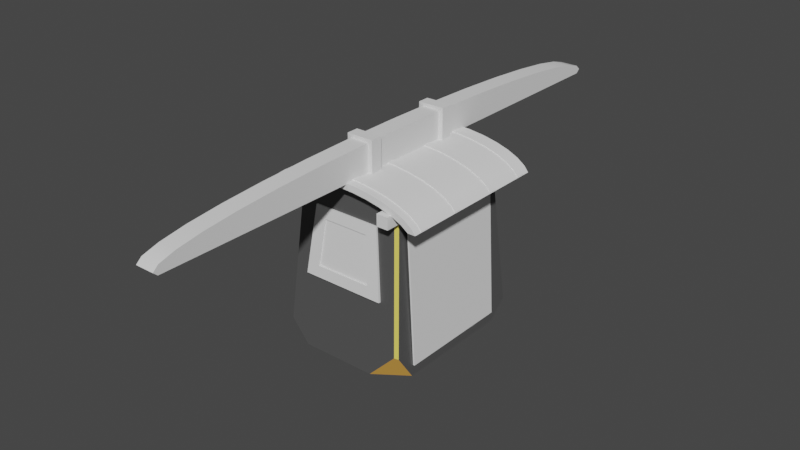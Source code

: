 # Source: Kago.blend  (saved by Blender 3.0.42; exported with 4.5.12 LTS)
import bpy
from mathutils import Matrix  # noqa: F401  (used for matrix-valued properties, if any)

bpy.ops.wm.read_factory_settings(use_empty=True)
scene = bpy.context.scene
scene.name = 'Scene'

# ---- collections
col_collection = bpy.data.collections.new('Collection'); scene.collection.children.link(col_collection)

# ---- materials (node trees are filled in below, after node groups)
mat_material = bpy.data.materials.new('Material')
mat_material.alpha_threshold = 0.0
mat_material.use_transparent_shadow = False
mat_material.line_color = (0.0, 0.0, 0.0, 1.0)
mat_x = bpy.data.materials.new('マテリアル')
mat_x.use_transparent_shadow = False
mat_001 = bpy.data.materials.new('マテリアル.001')
mat_001.use_transparent_shadow = False

# ---- node groups
ng_auto_smooth = bpy.data.node_groups.new('Auto Smooth', 'GeometryNodeTree')
_s = ng_auto_smooth.interface.new_socket(name='Geometry', in_out='OUTPUT', socket_type='NodeSocketGeometry')
_s = ng_auto_smooth.interface.new_socket(name='Geometry', in_out='INPUT', socket_type='NodeSocketGeometry')
_s = ng_auto_smooth.interface.new_socket(name='Angle', in_out='INPUT', socket_type='NodeSocketFloat')
_s.subtype = 'ANGLE'
_s.min_value = 0.0
_s.max_value = 3.142
ng_auto_smooth.is_modifier = True
_N = ng_auto_smooth.nodes; _L = ng_auto_smooth.links
n0 = _N.new('NodeGroupOutput'); n0.name = 'Group Output'; n0.location = (480, -100)
n1 = _N.new('NodeGroupInput'); n1.name = 'Group Input'; n1.location = (-420, -300)
n2 = _N.new('NodeGroupInput'); n2.name = 'Group Input.001'; n2.location = (-60, -100)
n3 = _N.new('GeometryNodeSetShadeSmooth'); n3.name = 'Set Shade Smooth'; n3.location = (120, -100)
n3.domain = 'EDGE'
n4 = _N.new('GeometryNodeSetShadeSmooth'); n4.name = 'Set Shade Smooth.001'; n4.location = (300, -100)
n5 = _N.new('GeometryNodeInputMeshEdgeAngle'); n5.name = 'Edge Angle'; n5.location = (-420, -220)
n6 = _N.new('GeometryNodeInputEdgeSmooth'); n6.name = 'Is Edge Smooth'; n6.location = (-60, -160)
n7 = _N.new('GeometryNodeInputShadeSmooth'); n7.name = 'Is Face Smooth'; n7.location = (-240, -340)
n8 = _N.new('FunctionNodeBooleanMath'); n8.name = 'Boolean Math'; n8.location = (-60, -220)
n9 = _N.new('FunctionNodeCompare'); n9.name = 'Compare'; n9.location = (-240, -180)
n9.operation = 'LESS_EQUAL'
_L.new(n5.outputs[0], n9.inputs[0])
_L.new(n4.outputs[0], n0.inputs[0])
_L.new(n1.outputs[1], n9.inputs[1])
_L.new(n9.outputs[0], n8.inputs[0])
_L.new(n7.outputs[0], n8.inputs[1])
_L.new(n2.outputs[0], n3.inputs[0])
_L.new(n6.outputs[0], n3.inputs[1])
_L.new(n3.outputs[0], n4.inputs[0])
_L.new(n8.outputs[0], n3.inputs[2])
n0.is_active_output = True

# ---- material node trees
mat_material.use_nodes = True; mat_material.node_tree.nodes.clear()
_N = mat_material.node_tree.nodes; _L = mat_material.node_tree.links
n0 = _N.new('ShaderNodeOutputMaterial'); n0.name = 'Material Output'; n0.location = (300, 300)
n1 = _N.new('ShaderNodeBsdfPrincipled'); n1.name = 'Principled BSDF'; n1.location = (10, 300)
n1.distribution = 'GGX'
n1.subsurface_method = 'RANDOM_WALK_SKIN'
n1.inputs[0].default_value = (0.08353, 0.08353, 0.08353, 1.0)
n1.inputs[2].default_value = 0.4
n1.inputs[3].default_value = 1.45
n1.inputs[27].default_value = (0.0, 0.0, 0.0, 1.0)
n1.inputs[28].default_value = 1.0
_L.new(n1.outputs[0], n0.inputs[0])
n0.is_active_output = True
mat_x.use_nodes = True; mat_x.node_tree.nodes.clear()
_N = mat_x.node_tree.nodes; _L = mat_x.node_tree.links
n0 = _N.new('ShaderNodeBsdfPrincipled'); n0.name = 'Principled BSDF'; n0.location = (10, 300)
n0.distribution = 'GGX'
n0.subsurface_method = 'RANDOM_WALK_SKIN'
n0.inputs[0].default_value = (0.8, 0.6707, 0.1142, 1.0)
n0.inputs[3].default_value = 1.45
n0.inputs[27].default_value = (0.0, 0.0, 0.0, 1.0)
n0.inputs[28].default_value = 1.0
n1 = _N.new('ShaderNodeOutputMaterial'); n1.name = 'Material Output'; n1.location = (300, 300)
_L.new(n0.outputs[0], n1.inputs[0])
n1.is_active_output = True
mat_001.use_nodes = True; mat_001.node_tree.nodes.clear()
_N = mat_001.node_tree.nodes; _L = mat_001.node_tree.links
n0 = _N.new('ShaderNodeBsdfPrincipled'); n0.name = 'Principled BSDF'; n0.location = (10, 300)
n0.distribution = 'GGX'
n0.subsurface_method = 'RANDOM_WALK_SKIN'
n0.inputs[0].default_value = (0.8, 0.4023, 0.07792, 1.0)
n0.inputs[3].default_value = 1.45
n0.inputs[27].default_value = (0.0, 0.0, 0.0, 1.0)
n0.inputs[28].default_value = 1.0
n1 = _N.new('ShaderNodeOutputMaterial'); n1.name = 'Material Output'; n1.location = (300, 300)
_L.new(n0.outputs[0], n1.inputs[0])
n1.is_active_output = True

# ---- world
world_world = bpy.data.worlds.new('World'); scene.world = world_world
world_world.use_nodes = True; world_world.node_tree.nodes.clear()
_N = world_world.node_tree.nodes; _L = world_world.node_tree.links
n0 = _N.new('ShaderNodeOutputWorld'); n0.name = 'World Output'; n0.location = (300, 300)
n1 = _N.new('ShaderNodeBackground'); n1.name = 'Background'; n1.location = (10, 300)
n1.inputs[0].default_value = (0.05088, 0.05088, 0.05088, 1.0)
_L.new(n1.outputs[0], n0.inputs[0])
n0.is_active_output = True
world_world.color = (0.05088, 0.05088, 0.05088)
world_world.use_sun_shadow = False
world_world.sun_shadow_jitter_overblur = 0.0

# ---- meshes
me_x = bpy.data.meshes.new('立方体')
me_x.from_pydata([(-0.2983, -0.3816, -0.3556), (-0.2456, -0.3142, 0.3597), (-0.2983, 0.3816, -0.3556), (-0.2456, 0.3142, 0.3597), (0.2983, -0.3816, -0.3556), (-0.3458, -0.3516, -0.4043), (0.2456, -0.3142, 0.3597), (0.2983, 0.3816, -0.3556), (-0.3458, 0.3586, -0.4043), (0.2456, 0.3142, 0.3597), (-0.2272, 0.4425, -0.4043), (0.2148, 0.4425, -0.4043), (0.3458, -0.3277, -0.4043), (0.3458, 0.3115, -0.4043), (0.1836, -0.4425, -0.4043), (-0.2174, -0.4425, -0.4043), (0.2898, -0.2591, 0.3373), (0.2898, 0.2591, 0.3373), (0.3405, 0.2628, -0.3333), (0.3405, -0.2628, -0.3333), (0.2472, -0.2591, 0.3373), (0.2472, 0.2591, 0.3373), (0.2966, -0.2628, -0.3333), (0.2966, 0.2628, -0.3333), (-0.2847, -0.3476, 0.4644), (-0.2717, -0.3643, 0.4644), (-0.2717, 0.3643, 0.4644), (-0.2847, 0.3476, 0.4644), (0.2717, -0.3643, 0.4644), (0.2847, -0.3476, 0.4644), (0.2847, 0.3476, 0.4644), (0.2717, 0.3643, 0.4644), (-0.3245, -0.432, -0.2963), (-0.3384, -0.4161, -0.3063), (-0.3391, 0.417, -0.3156), (-0.3252, 0.4329, -0.3055), (0.3263, 0.4342, -0.319), (0.3396, 0.4177, -0.3216), (0.336, -0.413, -0.2747), (0.3221, -0.429, -0.2646)], [], [(11, 10, 35, 26, 31, 36), (18, 13, 37, 30, 29, 38, 12, 19, 16, 17), (32, 33, 5, 15), (19, 12, 13, 18), (8, 5, 33, 24, 27, 34), (14, 15, 5, 8, 10, 11, 13, 12), (15, 14, 39, 28, 25, 32), (38, 39, 14, 12), (36, 37, 13, 11), (34, 35, 10, 8), (1, 0, 2, 3), (3, 2, 7, 9), (20, 6, 9, 21), (21, 9, 7, 4, 6, 20, 22, 23), (1, 6, 4, 0), (2, 0, 4, 7), (9, 6, 1, 3), (18, 17, 21, 23), (20, 16, 19, 22), (19, 18, 23, 22), (21, 17, 16, 20), (24, 33, 32, 25), (26, 35, 34, 27), (30, 37, 36, 31), (28, 39, 38, 29), (30, 31, 26, 27, 24, 25, 28, 29)])
me_x.polygons.foreach_set('use_smooth', [1, 1, 1, 1, 1, 1, 1, 1, 1, 1, 0, 0, 0, 0, 0, 0, 0, 0, 0, 0, 0, 1, 1, 1, 1, 1])
me_x.polygons.foreach_set('material_index', [0, 0, 2, 0, 0, 0, 0, 2, 2, 2, 0, 0, 0, 0, 0, 0, 0, 0, 0, 0, 0, 1, 1, 1, 1, 0])
_uv = me_x.uv_layers.new(name='UVマップ')
_uv.uv.foreach_set('vector', [0.375, 0.4526, 0.375, 0.2929, 0.4055, 0.2547, 0.625, 0.2557, 0.625, 0.4943, 0.4014, 0.4953, 0.397, 0.5499, 0.375, 0.537, 0.4006, 0.5047, 0.625, 0.5057, 0.625, 0.7443, 0.4151, 0.7452, 0.375, 0.7176, 0.397, 0.7001, 0.6043, 0.713, 0.6043, 0.537, 0.5667, 0.3168, 0.553, 0.3145, 0.4976, 0.3473, 0.5756, 0.4025, 0.397, 0.7001, 0.375, 0.7176, 0.375, 0.537, 0.397, 0.5499, 0.375, 0.2263, 0.375, 0.02566, 0.4053, 0.004771, 0.625, 0.005736, 0.625, 0.2443, 0.4024, 0.2452, 0.3163, 0.75, 0.1714, 0.75, 0.125, 0.7243, 0.125, 0.5237, 0.1679, 0.5, 0.3276, 0.5, 0.375, 0.537, 0.375, 0.7176, 0.375, 0.9536, 0.375, 0.8087, 0.4182, 0.7548, 0.625, 0.7557, 0.625, 0.9943, 0.4084, 0.9953, 0.5577, 0.4554, 0.5714, 0.4531, 0.583, 0.3423, 0.4844, 0.412, 0.5116, 0.187, 0.5193, 0.1765, 0.5105, 0.0994, 0.4309, 0.179, 0.8074, 0.5772, 0.8051, 0.5636, 0.7267, 0.5554, 0.7777, 0.6274, 0.625, 0.0, 0.375, 0.0, 0.375, 0.25, 0.625, 0.25, 0.625, 0.25, 0.375, 0.25, 0.375, 0.5, 0.625, 0.5, 0.6172, 0.7278, 0.625, 0.75, 0.625, 0.5, 0.6172, 0.5222, 0.6172, 0.5222, 0.625, 0.5, 0.375, 0.5, 0.375, 0.75, 0.625, 0.75, 0.6172, 0.7278, 0.3828, 0.7113, 0.3828, 0.5387, 0.625, 1.0, 0.625, 0.75, 0.375, 0.75, 0.375, 1.0, 0.125, 0.5, 0.125, 0.75, 0.375, 0.75, 0.375, 0.5, 0.625, 0.5, 0.625, 0.75, 0.875, 0.75, 0.875, 0.5, 0.375, 0.4581, 0.625, 0.4502, 0.625, 0.4285, 0.375, 0.4398, 0.625, 0.8215, 0.625, 0.7998, 0.375, 0.7919, 0.375, 0.8102, 0.3331, 0.75, 0.3331, 0.5, 0.3148, 0.5, 0.3148, 0.75, 0.6965, 0.5, 0.6748, 0.5, 0.6748, 0.75, 0.6965, 0.75, 0.625, 0.005736, 0.4053, 0.004771, 0.4122, 0.0, 0.625, 0.0, 0.625, 0.2557, 0.4055, 0.2547, 0.4024, 0.2452, 0.625, 0.2443, 0.625, 0.5057, 0.4006, 0.5047, 0.4014, 0.4953, 0.625, 0.4943, 0.625, 0.7557, 0.4182, 0.7548, 0.4151, 0.7452, 0.625, 0.7443, 0.625, 0.5057, 0.6307, 0.5, 0.8693, 0.5, 0.875, 0.5057, 0.875, 0.7443, 0.8693, 0.75, 0.6307, 0.75, 0.625, 0.7443])
me_x.materials.append(mat_material)
me_x.materials.append(mat_x)
me_x.materials.append(mat_001)
me_x.use_remesh_fix_poles = True
me_x.use_remesh_preserve_attributes = False
me_x.update()
me_007 = bpy.data.meshes.new('立方体.007')
me_007.from_pydata([(-0.03102, -0.4536, -0.03102), (-0.03102, -0.4536, 0.03102), (-0.03102, 0.4536, -0.03102), (-0.03102, 0.4536, 0.03102), (0.03102, -0.4536, -0.03102), (0.03102, -0.4536, 0.03102), (0.03102, 0.4536, -0.03102), (0.03102, 0.4536, 0.03102)], [], [(0, 1, 3, 2), (2, 3, 7, 6), (6, 7, 5, 4), (4, 5, 1, 0), (2, 6, 4, 0), (7, 3, 1, 5)])
_uv = me_007.uv_layers.new(name='UVマップ')
_uv.uv.foreach_set('vector', [0.375, 0.0, 0.625, 0.0, 0.625, 0.25, 0.375, 0.25, 0.375, 0.25, 0.625, 0.25, 0.625, 0.5, 0.375, 0.5, 0.375, 0.5, 0.625, 0.5, 0.625, 0.75, 0.375, 0.75, 0.375, 0.75, 0.625, 0.75, 0.625, 1.0, 0.375, 1.0, 0.125, 0.5, 0.375, 0.5, 0.375, 0.75, 0.125, 0.75, 0.625, 0.5, 0.875, 0.5, 0.875, 0.75, 0.625, 0.75])
me_007.use_remesh_fix_poles = True
me_007.use_remesh_preserve_attributes = False
me_007.update()
me_008 = bpy.data.meshes.new('立方体.008')
me_008.from_pydata([(-0.03102, -0.4536, -0.03102), (-0.03102, -0.4536, 0.03102), (-0.03102, 0.4536, -0.03102), (-0.03102, 0.4536, 0.03102), (0.03102, -0.4536, -0.03102), (0.03102, -0.4536, 0.03102), (0.03102, 0.4536, -0.03102), (0.03102, 0.4536, 0.03102)], [], [(0, 1, 3, 2), (2, 3, 7, 6), (6, 7, 5, 4), (4, 5, 1, 0), (2, 6, 4, 0), (7, 3, 1, 5)])
_uv = me_008.uv_layers.new(name='UVマップ')
_uv.uv.foreach_set('vector', [0.375, 0.0, 0.625, 0.0, 0.625, 0.25, 0.375, 0.25, 0.375, 0.25, 0.625, 0.25, 0.625, 0.5, 0.375, 0.5, 0.375, 0.5, 0.625, 0.5, 0.625, 0.75, 0.375, 0.75, 0.375, 0.75, 0.625, 0.75, 0.625, 1.0, 0.375, 1.0, 0.125, 0.5, 0.375, 0.5, 0.375, 0.75, 0.125, 0.75, 0.625, 0.5, 0.875, 0.5, 0.875, 0.75, 0.625, 0.75])
me_008.use_remesh_fix_poles = True
me_008.use_remesh_preserve_attributes = False
me_008.update()
me_x_1 = bpy.data.meshes.new('円柱')
me_x_1.from_pydata([(0.0, 0.1694, -0.4279), (0.0, 0.1694, 0.4279), (0.08796, 0.1662, -0.4279), (0.08796, 0.1662, 0.4279), (0.1725, 0.1565, -0.4279), (0.1725, 0.1565, 0.4279), (0.2505, 0.1409, -0.4279), (0.2505, 0.1409, 0.4279), (0.3188, 0.1198, -0.4279), (0.3188, 0.1198, 0.4279), (0.3749, 0.09414, -0.4279), (0.3749, 0.09414, 0.4279), (0.4166, 0.06484, -0.4279), (0.4166, 0.06484, 0.4279), (-0.4166, 0.06484, -0.4279), (-0.4166, 0.06484, 0.4279), (-0.3749, 0.09414, -0.4279), (-0.3749, 0.09414, 0.4279), (-0.3188, 0.1198, -0.4279), (-0.3188, 0.1198, 0.4279), (-0.2505, 0.1409, -0.4279), (-0.2505, 0.1409, 0.4279), (-0.1725, 0.1565, -0.4279), (-0.1725, 0.1565, 0.4279), (-0.08796, 0.1662, -0.4279), (-0.08796, 0.1662, 0.4279), (0.4402, 0.03555, 0.4279), (0.4402, 0.03555, -0.4279), (-0.4402, 0.03555, 0.4279), (-0.4402, 0.03555, -0.4279), (-0.3995, 0.03555, 0.4279), (0.3614, 0.06234, 0.4279), (0.3995, 0.03555, 0.4279), (0.3073, 0.08709, 0.4279), (0.0, 0.1349, 0.4279), (0.1663, 0.1225, 0.4279), (0.2415, 0.1074, 0.4279), (0.08479, 0.1318, 0.4279), (-0.3073, 0.08709, 0.4279), (-0.3614, 0.06234, 0.4279), (-0.2415, 0.1074, 0.4279), (-0.08479, 0.1318, 0.4279), (-0.1663, 0.1225, 0.4279), (-0.3995, 0.03555, -0.4279), (0.3995, 0.03555, -0.4279), (-0.3614, 0.06234, -0.4279), (0.3614, 0.06234, -0.4279), (-0.3073, 0.08709, -0.4279), (-0.2415, 0.1074, -0.4279), (-0.08479, 0.1318, -0.4279), (-0.1663, 0.1225, -0.4279), (0.0, 0.1349, -0.4279), (0.08479, 0.1318, -0.4279), (0.2415, 0.1074, -0.4279), (0.3073, 0.08709, -0.4279), (0.1663, 0.1225, -0.4279)], [], [(0, 1, 3, 2), (2, 3, 5, 4), (4, 5, 7, 6), (6, 7, 9, 8), (8, 9, 11, 10), (10, 11, 13, 12), (27, 12, 13, 26), (28, 15, 14, 29), (14, 15, 17, 16), (16, 17, 19, 18), (18, 19, 21, 20), (20, 21, 23, 22), (32, 26, 13, 11, 9, 7, 5, 3, 1, 25, 23, 21, 19, 17, 15, 28, 30, 39, 38, 40, 42, 41, 34, 37, 35, 36, 33, 31), (22, 23, 25, 24), (24, 25, 1, 0), (43, 29, 14, 16, 18, 20, 22, 24, 0, 2, 4, 6, 8, 10, 12, 27, 44, 46, 54, 53, 55, 52, 51, 49, 50, 48, 47, 45), (28, 29, 43, 30), (27, 26, 32, 44), (52, 37, 34, 51), (55, 35, 37, 52), (53, 36, 35, 55), (54, 33, 36, 53), (31, 33, 54, 46), (31, 46, 44, 32), (43, 45, 39, 30), (47, 38, 39, 45), (48, 40, 38, 47), (50, 42, 40, 48), (49, 41, 42, 50), (51, 34, 41, 49)])
me_x_1.polygons.foreach_set('use_smooth', [1, 1, 1, 1, 1, 1, 1, 1, 1, 1, 1, 1, 1, 1, 1, 1, 0, 0, 1, 1, 1, 1, 1, 1, 1, 1, 1, 1, 1, 1])
_uv = me_x_1.uv_layers.new(name='UVマップ')
_uv.uv.foreach_set('vector', [1.0, 0.5, 1.0, 1.0, 0.9688, 1.0, 0.9688, 0.5, 0.9688, 0.5, 0.9688, 1.0, 0.9375, 1.0, 0.9375, 0.5, 0.9375, 0.5, 0.9375, 1.0, 0.9062, 1.0, 0.9062, 0.5, 0.9062, 0.5, 0.9062, 1.0, 0.875, 1.0, 0.875, 0.5, 0.875, 0.5, 0.875, 1.0, 0.8438, 1.0, 0.8438, 0.5, 0.8438, 0.5, 0.8438, 1.0, 0.8125, 1.0, 0.8125, 0.5, 0.7837, 0.5, 0.8125, 0.5, 0.8125, 1.0, 0.7837, 1.0, 0.2163, 1.0, 0.1875, 1.0, 0.1875, 0.5, 0.2163, 0.5, 0.1875, 0.5, 0.1875, 1.0, 0.1562, 1.0, 0.1562, 0.5, 0.1562, 0.5, 0.1562, 1.0, 0.125, 1.0, 0.125, 0.5, 0.125, 0.5, 0.125, 1.0, 0.09375, 1.0, 0.09375, 0.5, 0.09375, 0.5, 0.09375, 1.0, 0.0625, 1.0, 0.0625, 0.5, 0.4626, 0.3004, 0.4843, 0.3004, 0.4717, 0.3418, 0.4496, 0.3833, 0.4197, 0.4197, 0.3833, 0.4496, 0.3418, 0.4717, 0.2968, 0.4854, 0.25, 0.49, 0.2032, 0.4854, 0.1582, 0.4717, 0.1167, 0.4496, 0.08029, 0.4197, 0.05045, 0.3833, 0.02827, 0.3418, 0.01568, 0.3004, 0.03736, 0.3004, 0.05764, 0.3383, 0.08641, 0.3734, 0.1215, 0.4021, 0.1615, 0.4235, 0.2049, 0.4367, 0.25, 0.4411, 0.2951, 0.4367, 0.3385, 0.4235, 0.3785, 0.4021, 0.4136, 0.3734, 0.4424, 0.3383, 0.0625, 0.5, 0.0625, 1.0, 0.03125, 1.0, 0.03125, 0.5, 0.03125, 0.5, 0.03125, 1.0, 0.0, 1.0, 0.0, 0.5, 0.5374, 0.3004, 0.5157, 0.3004, 0.5283, 0.3418, 0.5504, 0.3833, 0.5803, 0.4197, 0.6167, 0.4496, 0.6582, 0.4717, 0.7032, 0.4854, 0.75, 0.49, 0.7968, 0.4854, 0.8418, 0.4717, 0.8833, 0.4496, 0.9197, 0.4197, 0.9496, 0.3833, 0.9717, 0.3418, 0.9843, 0.3004, 0.9626, 0.3004, 0.9424, 0.3383, 0.9136, 0.3734, 0.8785, 0.4021, 0.8385, 0.4235, 0.7951, 0.4367, 0.75, 0.4411, 0.7049, 0.4367, 0.6615, 0.4235, 0.6215, 0.4021, 0.5864, 0.3734, 0.5576, 0.3383, 0.8515, 0.5, 0.8515, 0.5, 0.8415, 0.5, 0.8415, 0.5, 0.6372, 0.5, 0.6372, 0.5, 0.6471, 0.5, 0.6471, 0.5, 0.9688, 0.5558, 0.9688, 0.9442, 1.0, 0.9442, 1.0, 0.5558, 0.9375, 0.5558, 0.9375, 0.9442, 0.9688, 0.9442, 0.9688, 0.5558, 0.9062, 0.5558, 0.9062, 0.9442, 0.9375, 0.9442, 0.9375, 0.5558, 0.875, 0.5558, 0.875, 0.9442, 0.9062, 0.9442, 0.9062, 0.5558, 0.8438, 0.9442, 0.875, 0.9442, 0.875, 0.5558, 0.8438, 0.5558, 0.8438, 0.9442, 0.8438, 0.5558, 0.8141, 0.5558, 0.8141, 0.9442, 0.1859, 0.5558, 0.1562, 0.5558, 0.1562, 0.9442, 0.1859, 0.9442, 0.125, 0.5558, 0.125, 0.9442, 0.1562, 0.9442, 0.1562, 0.5558, 0.09375, 0.5558, 0.09375, 0.9442, 0.125, 0.9442, 0.125, 0.5558, 0.0625, 0.5558, 0.0625, 0.9442, 0.09375, 0.9442, 0.09375, 0.5558, 0.03125, 0.5558, 0.03125, 0.9442, 0.0625, 0.9442, 0.0625, 0.5558, 0.0, 0.5558, 0.0, 0.9442, 0.03125, 0.9442, 0.03125, 0.5558])
me_x_1.use_remesh_fix_poles = True
me_x_1.use_remesh_preserve_attributes = False
me_x_1.update()
me_002 = bpy.data.meshes.new('円柱.002')
me_002.from_pydata([(1.269e-07, 1.501, -0.04925), (1.269e-07, 1.501, 0.04925), (1.153e-07, -1.501, -0.04925), (1.153e-07, -1.501, 0.04925), (-0.02596, -1.472, -0.04925), (-0.02596, -1.472, 0.04925), (-0.05093, -1.386, -0.04925), (-0.05093, -1.386, 0.04925), (-0.07394, -1.248, -0.04925), (-0.07394, -1.248, 0.04925), (-0.09411, -1.061, -0.04925), (-0.09411, -1.061, 0.04925), (-0.1107, -0.8336, -0.04925), (-0.1107, -0.8336, 0.04925), (-0.123, -0.5742, -0.04925), (-0.123, -0.5742, 0.04925), (-0.1305, -0.2927, -0.04925), (-0.1305, -0.2927, 0.04925), (-0.1331, 1.789e-08, -0.04925), (-0.1331, 1.789e-08, 0.04925), (-0.1305, 0.2927, -0.04925), (-0.1305, 0.2927, 0.04925), (-0.123, 0.5742, -0.04925), (-0.123, 0.5742, 0.04925), (-0.1107, 0.8336, -0.04925), (-0.1107, 0.8336, 0.04925), (-0.09411, 1.061, -0.04925), (-0.09411, 1.061, 0.04925), (-0.07394, 1.248, -0.04925), (-0.07394, 1.248, 0.04925), (-0.05093, 1.386, -0.04925), (-0.05093, 1.386, 0.04925), (-0.02596, 1.472, -0.04925), (-0.02596, 1.472, 0.04925), (0.01953, 1.479, 0.04925), (0.01953, 1.479, -0.04925), (0.01953, -1.479, 0.04925), (0.01953, -1.479, -0.04925)], [], [(0, 1, 34, 35), (3, 2, 37, 36), (2, 3, 5, 4), (4, 5, 7, 6), (6, 7, 9, 8), (8, 9, 11, 10), (10, 11, 13, 12), (12, 13, 15, 14), (14, 15, 17, 16), (16, 17, 19, 18), (18, 19, 21, 20), (20, 21, 23, 22), (22, 23, 25, 24), (24, 25, 27, 26), (26, 27, 29, 28), (28, 29, 31, 30), (1, 33, 31, 29, 27, 25, 23, 21, 19, 17, 15, 13, 11, 9, 7, 5, 3, 36, 34), (30, 31, 33, 32), (32, 33, 1, 0), (37, 2, 4, 6, 8, 10, 12, 14, 16, 18, 20, 22, 24, 26, 28, 30, 32, 0, 35), (35, 34, 36, 37)])
me_002.polygons.foreach_set('use_smooth', [1, 1, 1, 1, 1, 1, 1, 1, 1, 1, 1, 1, 1, 1, 1, 1, 1, 1, 1, 1, 0])
_uv = me_002.uv_layers.new(name='UVマップ')
_uv.uv.foreach_set('vector', [1.0, 0.5, 1.0, 1.0, 0.9765, 1.0, 0.9765, 0.5, 0.5, 1.0, 0.5, 0.5, 0.5235, 0.5, 0.5235, 1.0, 0.5, 0.5, 0.5, 1.0, 0.4688, 1.0, 0.4688, 0.5, 0.4688, 0.5, 0.4688, 1.0, 0.4375, 1.0, 0.4375, 0.5, 0.4375, 0.5, 0.4375, 1.0, 0.4062, 1.0, 0.4062, 0.5, 0.4062, 0.5, 0.4062, 1.0, 0.375, 1.0, 0.375, 0.5, 0.375, 0.5, 0.375, 1.0, 0.3438, 1.0, 0.3438, 0.5, 0.3438, 0.5, 0.3438, 1.0, 0.3125, 1.0, 0.3125, 0.5, 0.3125, 0.5, 0.3125, 1.0, 0.2812, 1.0, 0.2812, 0.5, 0.2812, 0.5, 0.2812, 1.0, 0.25, 1.0, 0.25, 0.5, 0.25, 0.5, 0.25, 1.0, 0.2188, 1.0, 0.2188, 0.5, 0.2188, 0.5, 0.2188, 1.0, 0.1875, 1.0, 0.1875, 0.5, 0.1875, 0.5, 0.1875, 1.0, 0.1562, 1.0, 0.1562, 0.5, 0.1562, 0.5, 0.1562, 1.0, 0.125, 1.0, 0.125, 0.5, 0.125, 0.5, 0.125, 1.0, 0.09375, 1.0, 0.09375, 0.5, 0.09375, 0.5, 0.09375, 1.0, 0.0625, 1.0, 0.0625, 0.5, 0.25, 0.49, 0.2032, 0.4854, 0.1582, 0.4717, 0.1167, 0.4496, 0.08029, 0.4197, 0.05045, 0.3833, 0.02827, 0.3418, 0.01461, 0.2968, 0.01, 0.25, 0.01461, 0.2032, 0.02827, 0.1582, 0.05045, 0.1167, 0.08029, 0.08029, 0.1167, 0.05045, 0.1582, 0.02827, 0.2032, 0.01461, 0.25, 0.01, 0.2852, 0.01347, 0.2852, 0.4865, 0.0625, 0.5, 0.0625, 1.0, 0.03125, 1.0, 0.03125, 0.5, 0.03125, 0.5, 0.03125, 1.0, 0.0, 1.0, 0.0, 0.5, 0.7852, 0.01347, 0.75, 0.01, 0.7032, 0.01461, 0.6582, 0.02827, 0.6167, 0.05045, 0.5803, 0.08029, 0.5504, 0.1167, 0.5283, 0.1582, 0.5146, 0.2032, 0.51, 0.25, 0.5146, 0.2968, 0.5283, 0.3418, 0.5504, 0.3833, 0.5803, 0.4197, 0.6167, 0.4496, 0.6582, 0.4717, 0.7032, 0.4854, 0.75, 0.49, 0.7852, 0.4865, 0.625, 0.5938, 0.625, 0.5938, 0.625, 0.6562, 0.625, 0.6562])
me_002.use_remesh_fix_poles = True
me_002.use_remesh_preserve_attributes = False
me_002.update()
me_011 = bpy.data.meshes.new('立方体.011')
me_011.from_pydata([(-0.07175, -0.03156, -0.08956), (-0.07175, -0.03156, 0.08956), (-0.07175, 0.03156, -0.08956), (-0.07175, 0.03156, 0.08956), (0.07175, -0.03156, -0.08956), (0.07175, -0.03156, 0.08956), (0.07175, 0.03156, -0.08956), (0.07175, 0.03156, 0.08956)], [], [(0, 1, 3, 2), (2, 3, 7, 6), (6, 7, 5, 4), (4, 5, 1, 0), (2, 6, 4, 0), (7, 3, 1, 5)])
_uv = me_011.uv_layers.new(name='UVマップ')
_uv.uv.foreach_set('vector', [0.375, 0.0, 0.625, 0.0, 0.625, 0.25, 0.375, 0.25, 0.375, 0.25, 0.625, 0.25, 0.625, 0.5, 0.375, 0.5, 0.375, 0.5, 0.625, 0.5, 0.625, 0.75, 0.375, 0.75, 0.375, 0.75, 0.625, 0.75, 0.625, 1.0, 0.375, 1.0, 0.125, 0.5, 0.375, 0.5, 0.375, 0.75, 0.125, 0.75, 0.625, 0.5, 0.875, 0.5, 0.875, 0.75, 0.625, 0.75])
me_011.use_remesh_fix_poles = True
me_011.use_remesh_preserve_attributes = False
me_011.update()
me_012 = bpy.data.meshes.new('立方体.012')
me_012.from_pydata([(-0.07175, -0.03156, -0.08956), (-0.07175, -0.03156, 0.08956), (-0.07175, 0.03156, -0.08956), (-0.07175, 0.03156, 0.08956), (0.07175, -0.03156, -0.08956), (0.07175, -0.03156, 0.08956), (0.07175, 0.03156, -0.08956), (0.07175, 0.03156, 0.08956)], [], [(0, 1, 3, 2), (2, 3, 7, 6), (6, 7, 5, 4), (4, 5, 1, 0), (2, 6, 4, 0), (7, 3, 1, 5)])
_uv = me_012.uv_layers.new(name='UVマップ')
_uv.uv.foreach_set('vector', [0.375, 0.0, 0.625, 0.0, 0.625, 0.25, 0.375, 0.25, 0.375, 0.25, 0.625, 0.25, 0.625, 0.5, 0.375, 0.5, 0.375, 0.5, 0.625, 0.5, 0.625, 0.75, 0.375, 0.75, 0.375, 0.75, 0.625, 0.75, 0.625, 1.0, 0.375, 1.0, 0.125, 0.5, 0.375, 0.5, 0.375, 0.75, 0.125, 0.75, 0.625, 0.5, 0.875, 0.5, 0.875, 0.75, 0.625, 0.75])
me_012.use_remesh_fix_poles = True
me_012.use_remesh_preserve_attributes = False
me_012.update()
me_003 = bpy.data.meshes.new('円柱.003')
me_003.from_pydata([(0.0, 0.1694, -0.02138), (0.0, 0.1694, 0.02138), (0.08796, 0.1662, -0.02138), (0.08796, 0.1662, 0.02138), (0.1725, 0.1565, -0.02138), (0.1725, 0.1565, 0.02138), (0.2505, 0.1409, -0.02138), (0.2505, 0.1409, 0.02138), (0.3188, 0.1198, -0.02138), (0.3188, 0.1198, 0.02138), (0.3749, 0.09414, -0.02138), (0.3749, 0.09414, 0.02138), (0.4166, 0.06484, -0.02138), (0.4166, 0.06484, 0.02138), (-0.4166, 0.06484, -0.02138), (-0.4166, 0.06484, 0.02138), (-0.3749, 0.09414, -0.02138), (-0.3749, 0.09414, 0.02138), (-0.3188, 0.1198, -0.02138), (-0.3188, 0.1198, 0.02138), (-0.2505, 0.1409, -0.02138), (-0.2505, 0.1409, 0.02138), (-0.1725, 0.1565, -0.02138), (-0.1725, 0.1565, 0.02138), (-0.08796, 0.1662, -0.02138), (-0.08796, 0.1662, 0.02138), (0.4402, 0.03555, 0.02138), (0.4402, 0.03555, -0.02138), (-0.4402, 0.03555, 0.02138), (-0.4402, 0.03555, -0.02138), (-0.3995, 0.03555, 0.02138), (0.3614, 0.06234, 0.02138), (0.3995, 0.03555, 0.02138), (0.3073, 0.08709, 0.02138), (0.0, 0.1349, 0.02138), (0.1663, 0.1225, 0.02138), (0.2415, 0.1074, 0.02138), (0.08479, 0.1318, 0.02138), (-0.3073, 0.08709, 0.02138), (-0.3614, 0.06234, 0.02138), (-0.2415, 0.1074, 0.02138), (-0.08479, 0.1318, 0.02138), (-0.1663, 0.1225, 0.02138), (-0.3995, 0.03555, -0.02138), (0.3995, 0.03555, -0.02138), (-0.3614, 0.06234, -0.02138), (0.3614, 0.06234, -0.02138), (-0.3073, 0.08709, -0.02138), (-0.2415, 0.1074, -0.02138), (-0.08479, 0.1318, -0.02138), (-0.1663, 0.1225, -0.02138), (0.0, 0.1349, -0.02138), (0.08479, 0.1318, -0.02138), (0.2415, 0.1074, -0.02138), (0.3073, 0.08709, -0.02138), (0.1663, 0.1225, -0.02138)], [], [(0, 1, 3, 2), (2, 3, 5, 4), (4, 5, 7, 6), (6, 7, 9, 8), (8, 9, 11, 10), (10, 11, 13, 12), (27, 12, 13, 26), (28, 15, 14, 29), (14, 15, 17, 16), (16, 17, 19, 18), (18, 19, 21, 20), (20, 21, 23, 22), (32, 26, 13, 11, 9, 7, 5, 3, 1, 25, 23, 21, 19, 17, 15, 28, 30, 39, 38, 40, 42, 41, 34, 37, 35, 36, 33, 31), (22, 23, 25, 24), (24, 25, 1, 0), (43, 29, 14, 16, 18, 20, 22, 24, 0, 2, 4, 6, 8, 10, 12, 27, 44, 46, 54, 53, 55, 52, 51, 49, 50, 48, 47, 45), (28, 29, 43, 30), (27, 26, 32, 44), (52, 37, 34, 51), (55, 35, 37, 52), (53, 36, 35, 55), (54, 33, 36, 53), (31, 33, 54, 46), (31, 46, 44, 32), (43, 45, 39, 30), (47, 38, 39, 45), (48, 40, 38, 47), (50, 42, 40, 48), (49, 41, 42, 50), (51, 34, 41, 49)])
me_003.polygons.foreach_set('use_smooth', [1, 1, 1, 1, 1, 1, 1, 1, 1, 1, 1, 1, 1, 1, 1, 1, 0, 0, 1, 1, 1, 1, 1, 1, 1, 1, 1, 1, 1, 1])
_uv = me_003.uv_layers.new(name='UVマップ')
_uv.uv.foreach_set('vector', [1.0, 0.5, 1.0, 1.0, 0.9688, 1.0, 0.9688, 0.5, 0.9688, 0.5, 0.9688, 1.0, 0.9375, 1.0, 0.9375, 0.5, 0.9375, 0.5, 0.9375, 1.0, 0.9062, 1.0, 0.9062, 0.5, 0.9062, 0.5, 0.9062, 1.0, 0.875, 1.0, 0.875, 0.5, 0.875, 0.5, 0.875, 1.0, 0.8438, 1.0, 0.8438, 0.5, 0.8438, 0.5, 0.8438, 1.0, 0.8125, 1.0, 0.8125, 0.5, 0.7837, 0.5, 0.8125, 0.5, 0.8125, 1.0, 0.7837, 1.0, 0.2163, 1.0, 0.1875, 1.0, 0.1875, 0.5, 0.2163, 0.5, 0.1875, 0.5, 0.1875, 1.0, 0.1562, 1.0, 0.1562, 0.5, 0.1562, 0.5, 0.1562, 1.0, 0.125, 1.0, 0.125, 0.5, 0.125, 0.5, 0.125, 1.0, 0.09375, 1.0, 0.09375, 0.5, 0.09375, 0.5, 0.09375, 1.0, 0.0625, 1.0, 0.0625, 0.5, 0.4626, 0.3004, 0.4843, 0.3004, 0.4717, 0.3418, 0.4496, 0.3833, 0.4197, 0.4197, 0.3833, 0.4496, 0.3418, 0.4717, 0.2968, 0.4854, 0.25, 0.49, 0.2032, 0.4854, 0.1582, 0.4717, 0.1167, 0.4496, 0.08029, 0.4197, 0.05045, 0.3833, 0.02827, 0.3418, 0.01568, 0.3004, 0.03736, 0.3004, 0.05764, 0.3383, 0.08641, 0.3734, 0.1215, 0.4021, 0.1615, 0.4235, 0.2049, 0.4367, 0.25, 0.4411, 0.2951, 0.4367, 0.3385, 0.4235, 0.3785, 0.4021, 0.4136, 0.3734, 0.4424, 0.3383, 0.0625, 0.5, 0.0625, 1.0, 0.03125, 1.0, 0.03125, 0.5, 0.03125, 0.5, 0.03125, 1.0, 0.0, 1.0, 0.0, 0.5, 0.5374, 0.3004, 0.5157, 0.3004, 0.5283, 0.3418, 0.5504, 0.3833, 0.5803, 0.4197, 0.6167, 0.4496, 0.6582, 0.4717, 0.7032, 0.4854, 0.75, 0.49, 0.7968, 0.4854, 0.8418, 0.4717, 0.8833, 0.4496, 0.9197, 0.4197, 0.9496, 0.3833, 0.9717, 0.3418, 0.9843, 0.3004, 0.9626, 0.3004, 0.9424, 0.3383, 0.9136, 0.3734, 0.8785, 0.4021, 0.8385, 0.4235, 0.7951, 0.4367, 0.75, 0.4411, 0.7049, 0.4367, 0.6615, 0.4235, 0.6215, 0.4021, 0.5864, 0.3734, 0.5576, 0.3383, 0.8515, 0.5, 0.8515, 0.5, 0.8415, 0.5, 0.8415, 0.5, 0.6372, 0.5, 0.6372, 0.5, 0.6471, 0.5, 0.6471, 0.5, 0.9688, 0.5558, 0.9688, 0.9442, 1.0, 0.9442, 1.0, 0.5558, 0.9375, 0.5558, 0.9375, 0.9442, 0.9688, 0.9442, 0.9688, 0.5558, 0.9062, 0.5558, 0.9062, 0.9442, 0.9375, 0.9442, 0.9375, 0.5558, 0.875, 0.5558, 0.875, 0.9442, 0.9062, 0.9442, 0.9062, 0.5558, 0.8438, 0.9442, 0.875, 0.9442, 0.875, 0.5558, 0.8438, 0.5558, 0.8438, 0.9442, 0.8438, 0.5558, 0.8141, 0.5558, 0.8141, 0.9442, 0.1859, 0.5558, 0.1562, 0.5558, 0.1562, 0.9442, 0.1859, 0.9442, 0.125, 0.5558, 0.125, 0.9442, 0.1562, 0.9442, 0.1562, 0.5558, 0.09375, 0.5558, 0.09375, 0.9442, 0.125, 0.9442, 0.125, 0.5558, 0.0625, 0.5558, 0.0625, 0.9442, 0.09375, 0.9442, 0.09375, 0.5558, 0.03125, 0.5558, 0.03125, 0.9442, 0.0625, 0.9442, 0.0625, 0.5558, 0.0, 0.5558, 0.0, 0.9442, 0.03125, 0.9442, 0.03125, 0.5558])
me_003.use_remesh_fix_poles = True
me_003.use_remesh_preserve_attributes = False
me_003.update()
me_004 = bpy.data.meshes.new('円柱.004')
me_004.from_pydata([(0.0, 0.1694, -0.02138), (0.0, 0.1694, 0.02138), (0.08796, 0.1662, -0.02138), (0.08796, 0.1662, 0.02138), (0.1725, 0.1565, -0.02138), (0.1725, 0.1565, 0.02138), (0.2505, 0.1409, -0.02138), (0.2505, 0.1409, 0.02138), (0.3188, 0.1198, -0.02138), (0.3188, 0.1198, 0.02138), (0.3749, 0.09414, -0.02138), (0.3749, 0.09414, 0.02138), (0.4166, 0.06484, -0.02138), (0.4166, 0.06484, 0.02138), (-0.4166, 0.06484, -0.02138), (-0.4166, 0.06484, 0.02138), (-0.3749, 0.09414, -0.02138), (-0.3749, 0.09414, 0.02138), (-0.3188, 0.1198, -0.02138), (-0.3188, 0.1198, 0.02138), (-0.2505, 0.1409, -0.02138), (-0.2505, 0.1409, 0.02138), (-0.1725, 0.1565, -0.02138), (-0.1725, 0.1565, 0.02138), (-0.08796, 0.1662, -0.02138), (-0.08796, 0.1662, 0.02138), (0.4402, 0.03555, 0.02138), (0.4402, 0.03555, -0.02138), (-0.4402, 0.03555, 0.02138), (-0.4402, 0.03555, -0.02138), (-0.3995, 0.03555, 0.02138), (0.3614, 0.06234, 0.02138), (0.3995, 0.03555, 0.02138), (0.3073, 0.08709, 0.02138), (0.0, 0.1349, 0.02138), (0.1663, 0.1225, 0.02138), (0.2415, 0.1074, 0.02138), (0.08479, 0.1318, 0.02138), (-0.3073, 0.08709, 0.02138), (-0.3614, 0.06234, 0.02138), (-0.2415, 0.1074, 0.02138), (-0.08479, 0.1318, 0.02138), (-0.1663, 0.1225, 0.02138), (-0.3995, 0.03555, -0.02138), (0.3995, 0.03555, -0.02138), (-0.3614, 0.06234, -0.02138), (0.3614, 0.06234, -0.02138), (-0.3073, 0.08709, -0.02138), (-0.2415, 0.1074, -0.02138), (-0.08479, 0.1318, -0.02138), (-0.1663, 0.1225, -0.02138), (0.0, 0.1349, -0.02138), (0.08479, 0.1318, -0.02138), (0.2415, 0.1074, -0.02138), (0.3073, 0.08709, -0.02138), (0.1663, 0.1225, -0.02138)], [], [(0, 1, 3, 2), (2, 3, 5, 4), (4, 5, 7, 6), (6, 7, 9, 8), (8, 9, 11, 10), (10, 11, 13, 12), (27, 12, 13, 26), (28, 15, 14, 29), (14, 15, 17, 16), (16, 17, 19, 18), (18, 19, 21, 20), (20, 21, 23, 22), (32, 26, 13, 11, 9, 7, 5, 3, 1, 25, 23, 21, 19, 17, 15, 28, 30, 39, 38, 40, 42, 41, 34, 37, 35, 36, 33, 31), (22, 23, 25, 24), (24, 25, 1, 0), (43, 29, 14, 16, 18, 20, 22, 24, 0, 2, 4, 6, 8, 10, 12, 27, 44, 46, 54, 53, 55, 52, 51, 49, 50, 48, 47, 45), (28, 29, 43, 30), (27, 26, 32, 44), (52, 37, 34, 51), (55, 35, 37, 52), (53, 36, 35, 55), (54, 33, 36, 53), (31, 33, 54, 46), (31, 46, 44, 32), (43, 45, 39, 30), (47, 38, 39, 45), (48, 40, 38, 47), (50, 42, 40, 48), (49, 41, 42, 50), (51, 34, 41, 49)])
me_004.polygons.foreach_set('use_smooth', [1, 1, 1, 1, 1, 1, 1, 1, 1, 1, 1, 1, 1, 1, 1, 1, 0, 0, 1, 1, 1, 1, 1, 1, 1, 1, 1, 1, 1, 1])
_uv = me_004.uv_layers.new(name='UVマップ')
_uv.uv.foreach_set('vector', [1.0, 0.5, 1.0, 1.0, 0.9688, 1.0, 0.9688, 0.5, 0.9688, 0.5, 0.9688, 1.0, 0.9375, 1.0, 0.9375, 0.5, 0.9375, 0.5, 0.9375, 1.0, 0.9062, 1.0, 0.9062, 0.5, 0.9062, 0.5, 0.9062, 1.0, 0.875, 1.0, 0.875, 0.5, 0.875, 0.5, 0.875, 1.0, 0.8438, 1.0, 0.8438, 0.5, 0.8438, 0.5, 0.8438, 1.0, 0.8125, 1.0, 0.8125, 0.5, 0.7837, 0.5, 0.8125, 0.5, 0.8125, 1.0, 0.7837, 1.0, 0.2163, 1.0, 0.1875, 1.0, 0.1875, 0.5, 0.2163, 0.5, 0.1875, 0.5, 0.1875, 1.0, 0.1562, 1.0, 0.1562, 0.5, 0.1562, 0.5, 0.1562, 1.0, 0.125, 1.0, 0.125, 0.5, 0.125, 0.5, 0.125, 1.0, 0.09375, 1.0, 0.09375, 0.5, 0.09375, 0.5, 0.09375, 1.0, 0.0625, 1.0, 0.0625, 0.5, 0.4626, 0.3004, 0.4843, 0.3004, 0.4717, 0.3418, 0.4496, 0.3833, 0.4197, 0.4197, 0.3833, 0.4496, 0.3418, 0.4717, 0.2968, 0.4854, 0.25, 0.49, 0.2032, 0.4854, 0.1582, 0.4717, 0.1167, 0.4496, 0.08029, 0.4197, 0.05045, 0.3833, 0.02827, 0.3418, 0.01568, 0.3004, 0.03736, 0.3004, 0.05764, 0.3383, 0.08641, 0.3734, 0.1215, 0.4021, 0.1615, 0.4235, 0.2049, 0.4367, 0.25, 0.4411, 0.2951, 0.4367, 0.3385, 0.4235, 0.3785, 0.4021, 0.4136, 0.3734, 0.4424, 0.3383, 0.0625, 0.5, 0.0625, 1.0, 0.03125, 1.0, 0.03125, 0.5, 0.03125, 0.5, 0.03125, 1.0, 0.0, 1.0, 0.0, 0.5, 0.5374, 0.3004, 0.5157, 0.3004, 0.5283, 0.3418, 0.5504, 0.3833, 0.5803, 0.4197, 0.6167, 0.4496, 0.6582, 0.4717, 0.7032, 0.4854, 0.75, 0.49, 0.7968, 0.4854, 0.8418, 0.4717, 0.8833, 0.4496, 0.9197, 0.4197, 0.9496, 0.3833, 0.9717, 0.3418, 0.9843, 0.3004, 0.9626, 0.3004, 0.9424, 0.3383, 0.9136, 0.3734, 0.8785, 0.4021, 0.8385, 0.4235, 0.7951, 0.4367, 0.75, 0.4411, 0.7049, 0.4367, 0.6615, 0.4235, 0.6215, 0.4021, 0.5864, 0.3734, 0.5576, 0.3383, 0.8515, 0.5, 0.8515, 0.5, 0.8415, 0.5, 0.8415, 0.5, 0.6372, 0.5, 0.6372, 0.5, 0.6471, 0.5, 0.6471, 0.5, 0.9688, 0.5558, 0.9688, 0.9442, 1.0, 0.9442, 1.0, 0.5558, 0.9375, 0.5558, 0.9375, 0.9442, 0.9688, 0.9442, 0.9688, 0.5558, 0.9062, 0.5558, 0.9062, 0.9442, 0.9375, 0.9442, 0.9375, 0.5558, 0.875, 0.5558, 0.875, 0.9442, 0.9062, 0.9442, 0.9062, 0.5558, 0.8438, 0.9442, 0.875, 0.9442, 0.875, 0.5558, 0.8438, 0.5558, 0.8438, 0.9442, 0.8438, 0.5558, 0.8141, 0.5558, 0.8141, 0.9442, 0.1859, 0.5558, 0.1562, 0.5558, 0.1562, 0.9442, 0.1859, 0.9442, 0.125, 0.5558, 0.125, 0.9442, 0.1562, 0.9442, 0.1562, 0.5558, 0.09375, 0.5558, 0.09375, 0.9442, 0.125, 0.9442, 0.125, 0.5558, 0.0625, 0.5558, 0.0625, 0.9442, 0.09375, 0.9442, 0.09375, 0.5558, 0.03125, 0.5558, 0.03125, 0.9442, 0.0625, 0.9442, 0.0625, 0.5558, 0.0, 0.5558, 0.0, 0.9442, 0.03125, 0.9442, 0.03125, 0.5558])
me_004.use_remesh_fix_poles = True
me_004.use_remesh_preserve_attributes = False
me_004.update()
me_005 = bpy.data.meshes.new('円柱.005')
me_005.from_pydata([(0.0, 0.1694, -0.02138), (0.0, 0.1694, 0.02138), (0.08796, 0.1662, -0.02138), (0.08796, 0.1662, 0.02138), (0.1725, 0.1565, -0.02138), (0.1725, 0.1565, 0.02138), (0.2505, 0.1409, -0.02138), (0.2505, 0.1409, 0.02138), (0.3188, 0.1198, -0.02138), (0.3188, 0.1198, 0.02138), (0.3749, 0.09414, -0.02138), (0.3749, 0.09414, 0.02138), (0.4166, 0.06484, -0.02138), (0.4166, 0.06484, 0.02138), (-0.4166, 0.06484, -0.02138), (-0.4166, 0.06484, 0.02138), (-0.3749, 0.09414, -0.02138), (-0.3749, 0.09414, 0.02138), (-0.3188, 0.1198, -0.02138), (-0.3188, 0.1198, 0.02138), (-0.2505, 0.1409, -0.02138), (-0.2505, 0.1409, 0.02138), (-0.1725, 0.1565, -0.02138), (-0.1725, 0.1565, 0.02138), (-0.08796, 0.1662, -0.02138), (-0.08796, 0.1662, 0.02138), (0.4402, 0.03555, 0.02138), (0.4402, 0.03555, -0.02138), (-0.4402, 0.03555, 0.02138), (-0.4402, 0.03555, -0.02138), (-0.3995, 0.03555, 0.02138), (0.3614, 0.06234, 0.02138), (0.3995, 0.03555, 0.02138), (0.3073, 0.08709, 0.02138), (0.0, 0.1349, 0.02138), (0.1663, 0.1225, 0.02138), (0.2415, 0.1074, 0.02138), (0.08479, 0.1318, 0.02138), (-0.3073, 0.08709, 0.02138), (-0.3614, 0.06234, 0.02138), (-0.2415, 0.1074, 0.02138), (-0.08479, 0.1318, 0.02138), (-0.1663, 0.1225, 0.02138), (-0.3995, 0.03555, -0.02138), (0.3995, 0.03555, -0.02138), (-0.3614, 0.06234, -0.02138), (0.3614, 0.06234, -0.02138), (-0.3073, 0.08709, -0.02138), (-0.2415, 0.1074, -0.02138), (-0.08479, 0.1318, -0.02138), (-0.1663, 0.1225, -0.02138), (0.0, 0.1349, -0.02138), (0.08479, 0.1318, -0.02138), (0.2415, 0.1074, -0.02138), (0.3073, 0.08709, -0.02138), (0.1663, 0.1225, -0.02138)], [], [(0, 1, 3, 2), (2, 3, 5, 4), (4, 5, 7, 6), (6, 7, 9, 8), (8, 9, 11, 10), (10, 11, 13, 12), (27, 12, 13, 26), (28, 15, 14, 29), (14, 15, 17, 16), (16, 17, 19, 18), (18, 19, 21, 20), (20, 21, 23, 22), (32, 26, 13, 11, 9, 7, 5, 3, 1, 25, 23, 21, 19, 17, 15, 28, 30, 39, 38, 40, 42, 41, 34, 37, 35, 36, 33, 31), (22, 23, 25, 24), (24, 25, 1, 0), (43, 29, 14, 16, 18, 20, 22, 24, 0, 2, 4, 6, 8, 10, 12, 27, 44, 46, 54, 53, 55, 52, 51, 49, 50, 48, 47, 45), (28, 29, 43, 30), (27, 26, 32, 44), (52, 37, 34, 51), (55, 35, 37, 52), (53, 36, 35, 55), (54, 33, 36, 53), (31, 33, 54, 46), (31, 46, 44, 32), (43, 45, 39, 30), (47, 38, 39, 45), (48, 40, 38, 47), (50, 42, 40, 48), (49, 41, 42, 50), (51, 34, 41, 49)])
me_005.polygons.foreach_set('use_smooth', [1, 1, 1, 1, 1, 1, 1, 1, 1, 1, 1, 1, 1, 1, 1, 1, 0, 0, 1, 1, 1, 1, 1, 1, 1, 1, 1, 1, 1, 1])
_uv = me_005.uv_layers.new(name='UVマップ')
_uv.uv.foreach_set('vector', [1.0, 0.5, 1.0, 1.0, 0.9688, 1.0, 0.9688, 0.5, 0.9688, 0.5, 0.9688, 1.0, 0.9375, 1.0, 0.9375, 0.5, 0.9375, 0.5, 0.9375, 1.0, 0.9062, 1.0, 0.9062, 0.5, 0.9062, 0.5, 0.9062, 1.0, 0.875, 1.0, 0.875, 0.5, 0.875, 0.5, 0.875, 1.0, 0.8438, 1.0, 0.8438, 0.5, 0.8438, 0.5, 0.8438, 1.0, 0.8125, 1.0, 0.8125, 0.5, 0.7837, 0.5, 0.8125, 0.5, 0.8125, 1.0, 0.7837, 1.0, 0.2163, 1.0, 0.1875, 1.0, 0.1875, 0.5, 0.2163, 0.5, 0.1875, 0.5, 0.1875, 1.0, 0.1562, 1.0, 0.1562, 0.5, 0.1562, 0.5, 0.1562, 1.0, 0.125, 1.0, 0.125, 0.5, 0.125, 0.5, 0.125, 1.0, 0.09375, 1.0, 0.09375, 0.5, 0.09375, 0.5, 0.09375, 1.0, 0.0625, 1.0, 0.0625, 0.5, 0.4626, 0.3004, 0.4843, 0.3004, 0.4717, 0.3418, 0.4496, 0.3833, 0.4197, 0.4197, 0.3833, 0.4496, 0.3418, 0.4717, 0.2968, 0.4854, 0.25, 0.49, 0.2032, 0.4854, 0.1582, 0.4717, 0.1167, 0.4496, 0.08029, 0.4197, 0.05045, 0.3833, 0.02827, 0.3418, 0.01568, 0.3004, 0.03736, 0.3004, 0.05764, 0.3383, 0.08641, 0.3734, 0.1215, 0.4021, 0.1615, 0.4235, 0.2049, 0.4367, 0.25, 0.4411, 0.2951, 0.4367, 0.3385, 0.4235, 0.3785, 0.4021, 0.4136, 0.3734, 0.4424, 0.3383, 0.0625, 0.5, 0.0625, 1.0, 0.03125, 1.0, 0.03125, 0.5, 0.03125, 0.5, 0.03125, 1.0, 0.0, 1.0, 0.0, 0.5, 0.5374, 0.3004, 0.5157, 0.3004, 0.5283, 0.3418, 0.5504, 0.3833, 0.5803, 0.4197, 0.6167, 0.4496, 0.6582, 0.4717, 0.7032, 0.4854, 0.75, 0.49, 0.7968, 0.4854, 0.8418, 0.4717, 0.8833, 0.4496, 0.9197, 0.4197, 0.9496, 0.3833, 0.9717, 0.3418, 0.9843, 0.3004, 0.9626, 0.3004, 0.9424, 0.3383, 0.9136, 0.3734, 0.8785, 0.4021, 0.8385, 0.4235, 0.7951, 0.4367, 0.75, 0.4411, 0.7049, 0.4367, 0.6615, 0.4235, 0.6215, 0.4021, 0.5864, 0.3734, 0.5576, 0.3383, 0.8515, 0.5, 0.8515, 0.5, 0.8415, 0.5, 0.8415, 0.5, 0.6372, 0.5, 0.6372, 0.5, 0.6471, 0.5, 0.6471, 0.5, 0.9688, 0.5558, 0.9688, 0.9442, 1.0, 0.9442, 1.0, 0.5558, 0.9375, 0.5558, 0.9375, 0.9442, 0.9688, 0.9442, 0.9688, 0.5558, 0.9062, 0.5558, 0.9062, 0.9442, 0.9375, 0.9442, 0.9375, 0.5558, 0.875, 0.5558, 0.875, 0.9442, 0.9062, 0.9442, 0.9062, 0.5558, 0.8438, 0.9442, 0.875, 0.9442, 0.875, 0.5558, 0.8438, 0.5558, 0.8438, 0.9442, 0.8438, 0.5558, 0.8141, 0.5558, 0.8141, 0.9442, 0.1859, 0.5558, 0.1562, 0.5558, 0.1562, 0.9442, 0.1859, 0.9442, 0.125, 0.5558, 0.125, 0.9442, 0.1562, 0.9442, 0.1562, 0.5558, 0.09375, 0.5558, 0.09375, 0.9442, 0.125, 0.9442, 0.125, 0.5558, 0.0625, 0.5558, 0.0625, 0.9442, 0.09375, 0.9442, 0.09375, 0.5558, 0.03125, 0.5558, 0.03125, 0.9442, 0.0625, 0.9442, 0.0625, 0.5558, 0.0, 0.5558, 0.0, 0.9442, 0.03125, 0.9442, 0.03125, 0.5558])
me_005.use_remesh_fix_poles = True
me_005.use_remesh_preserve_attributes = False
me_005.update()
me_006 = bpy.data.meshes.new('円柱.006')
me_006.from_pydata([(0.0, 0.1694, -0.02138), (0.0, 0.1694, 0.02138), (0.08796, 0.1662, -0.02138), (0.08796, 0.1662, 0.02138), (0.1725, 0.1565, -0.02138), (0.1725, 0.1565, 0.02138), (0.2505, 0.1409, -0.02138), (0.2505, 0.1409, 0.02138), (0.3188, 0.1198, -0.02138), (0.3188, 0.1198, 0.02138), (0.3749, 0.09414, -0.02138), (0.3749, 0.09414, 0.02138), (0.4166, 0.06484, -0.02138), (0.4166, 0.06484, 0.02138), (-0.4166, 0.06484, -0.02138), (-0.4166, 0.06484, 0.02138), (-0.3749, 0.09414, -0.02138), (-0.3749, 0.09414, 0.02138), (-0.3188, 0.1198, -0.02138), (-0.3188, 0.1198, 0.02138), (-0.2505, 0.1409, -0.02138), (-0.2505, 0.1409, 0.02138), (-0.1725, 0.1565, -0.02138), (-0.1725, 0.1565, 0.02138), (-0.08796, 0.1662, -0.02138), (-0.08796, 0.1662, 0.02138), (0.4402, 0.03555, 0.02138), (0.4402, 0.03555, -0.02138), (-0.4402, 0.03555, 0.02138), (-0.4402, 0.03555, -0.02138), (-0.3995, 0.03555, 0.02138), (0.3614, 0.06234, 0.02138), (0.3995, 0.03555, 0.02138), (0.3073, 0.08709, 0.02138), (0.0, 0.1349, 0.02138), (0.1663, 0.1225, 0.02138), (0.2415, 0.1074, 0.02138), (0.08479, 0.1318, 0.02138), (-0.3073, 0.08709, 0.02138), (-0.3614, 0.06234, 0.02138), (-0.2415, 0.1074, 0.02138), (-0.08479, 0.1318, 0.02138), (-0.1663, 0.1225, 0.02138), (-0.3995, 0.03555, -0.02138), (0.3995, 0.03555, -0.02138), (-0.3614, 0.06234, -0.02138), (0.3614, 0.06234, -0.02138), (-0.3073, 0.08709, -0.02138), (-0.2415, 0.1074, -0.02138), (-0.08479, 0.1318, -0.02138), (-0.1663, 0.1225, -0.02138), (0.0, 0.1349, -0.02138), (0.08479, 0.1318, -0.02138), (0.2415, 0.1074, -0.02138), (0.3073, 0.08709, -0.02138), (0.1663, 0.1225, -0.02138)], [], [(0, 1, 3, 2), (2, 3, 5, 4), (4, 5, 7, 6), (6, 7, 9, 8), (8, 9, 11, 10), (10, 11, 13, 12), (27, 12, 13, 26), (28, 15, 14, 29), (14, 15, 17, 16), (16, 17, 19, 18), (18, 19, 21, 20), (20, 21, 23, 22), (32, 26, 13, 11, 9, 7, 5, 3, 1, 25, 23, 21, 19, 17, 15, 28, 30, 39, 38, 40, 42, 41, 34, 37, 35, 36, 33, 31), (22, 23, 25, 24), (24, 25, 1, 0), (43, 29, 14, 16, 18, 20, 22, 24, 0, 2, 4, 6, 8, 10, 12, 27, 44, 46, 54, 53, 55, 52, 51, 49, 50, 48, 47, 45), (28, 29, 43, 30), (27, 26, 32, 44), (52, 37, 34, 51), (55, 35, 37, 52), (53, 36, 35, 55), (54, 33, 36, 53), (31, 33, 54, 46), (31, 46, 44, 32), (43, 45, 39, 30), (47, 38, 39, 45), (48, 40, 38, 47), (50, 42, 40, 48), (49, 41, 42, 50), (51, 34, 41, 49)])
me_006.polygons.foreach_set('use_smooth', [1, 1, 1, 1, 1, 1, 1, 1, 1, 1, 1, 1, 1, 1, 1, 1, 0, 0, 1, 1, 1, 1, 1, 1, 1, 1, 1, 1, 1, 1])
_uv = me_006.uv_layers.new(name='UVマップ')
_uv.uv.foreach_set('vector', [1.0, 0.5, 1.0, 1.0, 0.9688, 1.0, 0.9688, 0.5, 0.9688, 0.5, 0.9688, 1.0, 0.9375, 1.0, 0.9375, 0.5, 0.9375, 0.5, 0.9375, 1.0, 0.9062, 1.0, 0.9062, 0.5, 0.9062, 0.5, 0.9062, 1.0, 0.875, 1.0, 0.875, 0.5, 0.875, 0.5, 0.875, 1.0, 0.8438, 1.0, 0.8438, 0.5, 0.8438, 0.5, 0.8438, 1.0, 0.8125, 1.0, 0.8125, 0.5, 0.7837, 0.5, 0.8125, 0.5, 0.8125, 1.0, 0.7837, 1.0, 0.2163, 1.0, 0.1875, 1.0, 0.1875, 0.5, 0.2163, 0.5, 0.1875, 0.5, 0.1875, 1.0, 0.1562, 1.0, 0.1562, 0.5, 0.1562, 0.5, 0.1562, 1.0, 0.125, 1.0, 0.125, 0.5, 0.125, 0.5, 0.125, 1.0, 0.09375, 1.0, 0.09375, 0.5, 0.09375, 0.5, 0.09375, 1.0, 0.0625, 1.0, 0.0625, 0.5, 0.4626, 0.3004, 0.4843, 0.3004, 0.4717, 0.3418, 0.4496, 0.3833, 0.4197, 0.4197, 0.3833, 0.4496, 0.3418, 0.4717, 0.2968, 0.4854, 0.25, 0.49, 0.2032, 0.4854, 0.1582, 0.4717, 0.1167, 0.4496, 0.08029, 0.4197, 0.05045, 0.3833, 0.02827, 0.3418, 0.01568, 0.3004, 0.03736, 0.3004, 0.05764, 0.3383, 0.08641, 0.3734, 0.1215, 0.4021, 0.1615, 0.4235, 0.2049, 0.4367, 0.25, 0.4411, 0.2951, 0.4367, 0.3385, 0.4235, 0.3785, 0.4021, 0.4136, 0.3734, 0.4424, 0.3383, 0.0625, 0.5, 0.0625, 1.0, 0.03125, 1.0, 0.03125, 0.5, 0.03125, 0.5, 0.03125, 1.0, 0.0, 1.0, 0.0, 0.5, 0.5374, 0.3004, 0.5157, 0.3004, 0.5283, 0.3418, 0.5504, 0.3833, 0.5803, 0.4197, 0.6167, 0.4496, 0.6582, 0.4717, 0.7032, 0.4854, 0.75, 0.49, 0.7968, 0.4854, 0.8418, 0.4717, 0.8833, 0.4496, 0.9197, 0.4197, 0.9496, 0.3833, 0.9717, 0.3418, 0.9843, 0.3004, 0.9626, 0.3004, 0.9424, 0.3383, 0.9136, 0.3734, 0.8785, 0.4021, 0.8385, 0.4235, 0.7951, 0.4367, 0.75, 0.4411, 0.7049, 0.4367, 0.6615, 0.4235, 0.6215, 0.4021, 0.5864, 0.3734, 0.5576, 0.3383, 0.8515, 0.5, 0.8515, 0.5, 0.8415, 0.5, 0.8415, 0.5, 0.6372, 0.5, 0.6372, 0.5, 0.6471, 0.5, 0.6471, 0.5, 0.9688, 0.5558, 0.9688, 0.9442, 1.0, 0.9442, 1.0, 0.5558, 0.9375, 0.5558, 0.9375, 0.9442, 0.9688, 0.9442, 0.9688, 0.5558, 0.9062, 0.5558, 0.9062, 0.9442, 0.9375, 0.9442, 0.9375, 0.5558, 0.875, 0.5558, 0.875, 0.9442, 0.9062, 0.9442, 0.9062, 0.5558, 0.8438, 0.9442, 0.875, 0.9442, 0.875, 0.5558, 0.8438, 0.5558, 0.8438, 0.9442, 0.8438, 0.5558, 0.8141, 0.5558, 0.8141, 0.9442, 0.1859, 0.5558, 0.1562, 0.5558, 0.1562, 0.9442, 0.1859, 0.9442, 0.125, 0.5558, 0.125, 0.9442, 0.1562, 0.9442, 0.1562, 0.5558, 0.09375, 0.5558, 0.09375, 0.9442, 0.125, 0.9442, 0.125, 0.5558, 0.0625, 0.5558, 0.0625, 0.9442, 0.09375, 0.9442, 0.09375, 0.5558, 0.03125, 0.5558, 0.03125, 0.9442, 0.0625, 0.9442, 0.0625, 0.5558, 0.0, 0.5558, 0.0, 0.9442, 0.03125, 0.9442, 0.03125, 0.5558])
me_006.use_remesh_fix_poles = True
me_006.use_remesh_preserve_attributes = False
me_006.update()
me_013 = bpy.data.meshes.new('立方体.013')
me_013.from_pydata([(-0.2241, -0.007894, -0.1821), (-0.1821, -0.007894, 0.1821), (-0.2241, 0.007894, -0.1821), (-0.1821, 0.007894, 0.1821), (0.2241, -0.007894, -0.1821), (0.1821, -0.007894, 0.1821), (0.2241, 0.007894, -0.1821), (0.1821, 0.007894, 0.1821), (-0.1518, 0.007894, -0.1233), (0.1233, 0.007894, 0.1233), (-0.1233, 0.007894, 0.1233), (0.1518, 0.007894, -0.1233), (0.1518, -0.007894, -0.1233), (-0.1233, -0.007894, 0.1233), (0.1233, -0.007894, 0.1233), (-0.1518, -0.007894, -0.1233)], [], [(0, 1, 3, 2), (10, 3, 7, 6, 11, 9), (11, 6, 2, 3, 10, 8), (6, 7, 5, 4), (4, 5, 1, 0, 15, 13, 14, 12), (15, 0, 4, 12), (2, 6, 4, 0), (7, 3, 1, 5), (15, 8, 10, 13), (14, 9, 11, 12), (12, 11, 8, 15), (10, 9, 14, 13)])
_uv = me_013.uv_layers.new(name='UVマップ')
_uv.uv.foreach_set('vector', [0.375, 0.0, 0.625, 0.0, 0.625, 0.25, 0.375, 0.25, 0.5847, 0.2903, 0.625, 0.25, 0.625, 0.5, 0.375, 0.5, 0.4153, 0.4597, 0.5847, 0.4597, 0.4153, 0.4597, 0.375, 0.5, 0.375, 0.25, 0.625, 0.25, 0.5847, 0.2903, 0.4153, 0.2903, 0.375, 0.5, 0.625, 0.5, 0.625, 0.75, 0.375, 0.75, 0.375, 0.75, 0.625, 0.75, 0.625, 1.0, 0.375, 1.0, 0.4153, 0.9597, 0.5847, 0.9597, 0.5847, 0.7903, 0.4153, 0.7903, 0.4153, 0.9597, 0.375, 1.0, 0.375, 0.75, 0.4153, 0.7903, 0.125, 0.5, 0.375, 0.5, 0.375, 0.75, 0.125, 0.75, 0.625, 0.5, 0.875, 0.5, 0.875, 0.75, 0.625, 0.75, 0.375, 0.1043, 0.375, 0.1457, 0.625, 0.1457, 0.625, 0.1043, 0.625, 0.6457, 0.625, 0.6043, 0.375, 0.6043, 0.375, 0.6457, 0.375, 0.6457, 0.375, 0.6043, 0.125, 0.6043, 0.125, 0.6457, 0.875, 0.6043, 0.625, 0.6043, 0.625, 0.6457, 0.875, 0.6457])
me_013.use_remesh_fix_poles = True
me_013.use_remesh_preserve_attributes = False
me_013.update()
me_015 = bpy.data.meshes.new('立方体.015')
me_015.from_pydata([(-0.2241, -0.007894, -0.1821), (-0.1821, -0.007894, 0.1821), (-0.2241, 0.007894, -0.1821), (-0.1821, 0.007894, 0.1821), (0.2241, -0.007894, -0.1821), (0.1821, -0.007894, 0.1821), (0.2241, 0.007894, -0.1821), (0.1821, 0.007894, 0.1821), (-0.1518, 0.007894, -0.1233), (0.1233, 0.007894, 0.1233), (-0.1233, 0.007894, 0.1233), (0.1518, 0.007894, -0.1233), (0.1518, -0.007894, -0.1233), (-0.1233, -0.007894, 0.1233), (0.1233, -0.007894, 0.1233), (-0.1518, -0.007894, -0.1233)], [], [(0, 1, 3, 2), (10, 3, 7, 6, 11, 9), (11, 6, 2, 3, 10, 8), (6, 7, 5, 4), (4, 5, 1, 0, 15, 13, 14, 12), (15, 0, 4, 12), (2, 6, 4, 0), (7, 3, 1, 5), (15, 8, 10, 13), (14, 9, 11, 12), (12, 11, 8, 15), (10, 9, 14, 13)])
_uv = me_015.uv_layers.new(name='UVマップ')
_uv.uv.foreach_set('vector', [0.375, 0.0, 0.625, 0.0, 0.625, 0.25, 0.375, 0.25, 0.5847, 0.2903, 0.625, 0.25, 0.625, 0.5, 0.375, 0.5, 0.4153, 0.4597, 0.5847, 0.4597, 0.4153, 0.4597, 0.375, 0.5, 0.375, 0.25, 0.625, 0.25, 0.5847, 0.2903, 0.4153, 0.2903, 0.375, 0.5, 0.625, 0.5, 0.625, 0.75, 0.375, 0.75, 0.375, 0.75, 0.625, 0.75, 0.625, 1.0, 0.375, 1.0, 0.4153, 0.9597, 0.5847, 0.9597, 0.5847, 0.7903, 0.4153, 0.7903, 0.4153, 0.9597, 0.375, 1.0, 0.375, 0.75, 0.4153, 0.7903, 0.125, 0.5, 0.375, 0.5, 0.375, 0.75, 0.125, 0.75, 0.625, 0.5, 0.875, 0.5, 0.875, 0.75, 0.625, 0.75, 0.375, 0.1043, 0.375, 0.1457, 0.625, 0.1457, 0.625, 0.1043, 0.625, 0.6457, 0.625, 0.6043, 0.375, 0.6043, 0.375, 0.6457, 0.375, 0.6457, 0.375, 0.6043, 0.125, 0.6043, 0.125, 0.6457, 0.875, 0.6043, 0.625, 0.6043, 0.625, 0.6457, 0.875, 0.6457])
me_015.use_remesh_fix_poles = True
me_015.use_remesh_preserve_attributes = False
me_015.update()
me_x_2 = bpy.data.meshes.new('平面')
me_x_2.from_pydata([(-0.1518, -0.1518, 0.0), (0.1518, -0.1518, 0.0), (-0.1518, 0.1518, 0.0), (0.1518, 0.1518, 0.0)], [], [(0, 1, 3, 2)])
_uv = me_x_2.uv_layers.new(name='UVマップ')
_uv.uv.foreach_set('vector', [0.0, 0.0, 1.0, 0.0, 1.0, 1.0, 0.0, 1.0])
me_x_2.use_remesh_fix_poles = True
me_x_2.use_remesh_preserve_attributes = False
me_x_2.update()
me_001 = bpy.data.meshes.new('平面.001')
me_001.from_pydata([(-0.1518, -0.1518, 0.0), (0.1518, -0.1518, 0.0), (-0.1518, 0.1518, 0.0), (0.1518, 0.1518, 0.0)], [], [(0, 1, 3, 2)])
_uv = me_001.uv_layers.new(name='UVマップ')
_uv.uv.foreach_set('vector', [0.0, 0.0, 1.0, 0.0, 1.0, 1.0, 0.0, 1.0])
me_001.use_remesh_fix_poles = True
me_001.use_remesh_preserve_attributes = False
me_001.update()
me_016 = bpy.data.meshes.new('立方体.016')
me_016.from_pydata([(-0.004408, -0.3082, -0.3777), (-0.004408, -0.3082, 0.3777), (-0.004408, 0.3082, -0.3777), (-0.004408, 0.3082, 0.3777), (0.004408, -0.3082, -0.3777), (0.004408, -0.3082, 0.3777), (0.004408, 0.3082, -0.3777), (0.004408, 0.3082, 0.3777)], [], [(0, 1, 3, 2), (2, 3, 7, 6), (6, 7, 5, 4), (4, 5, 1, 0), (2, 6, 4, 0), (7, 3, 1, 5)])
_uv = me_016.uv_layers.new(name='UVマップ')
_uv.uv.foreach_set('vector', [0.375, 0.0, 0.625, 0.0, 0.625, 0.25, 0.375, 0.25, 0.375, 0.25, 0.625, 0.25, 0.625, 0.5, 0.375, 0.5, 0.375, 0.5, 0.625, 0.5, 0.625, 0.75, 0.375, 0.75, 0.375, 0.75, 0.625, 0.75, 0.625, 1.0, 0.375, 1.0, 0.125, 0.5, 0.375, 0.5, 0.375, 0.75, 0.125, 0.75, 0.625, 0.5, 0.875, 0.5, 0.875, 0.75, 0.625, 0.75])
me_016.use_remesh_fix_poles = True
me_016.use_remesh_preserve_attributes = False
me_016.update()
me_007_1 = bpy.data.meshes.new('円柱.007')
me_007_1.from_pydata([(0.0, 1.0, -1.0), (0.0, 1.0, 1.0), (0.1951, 0.9808, -1.0), (0.1951, 0.9808, 1.0), (0.3827, 0.9239, -1.0), (0.3827, 0.9239, 1.0), (0.5556, 0.8315, -1.0), (0.5556, 0.8315, 1.0), (0.7071, 0.7071, -1.0), (0.7071, 0.7071, 1.0), (0.8315, 0.5556, -1.0), (0.8315, 0.5556, 1.0), (0.9239, 0.3827, -1.0), (0.9239, 0.3827, 1.0), (0.9808, 0.1951, -1.0), (0.9808, 0.1951, 1.0), (1.0, -4.371e-08, -1.0), (1.0, -4.371e-08, 1.0), (0.9808, -0.1951, -1.0), (0.9808, -0.1951, 1.0), (0.9239, -0.3827, -1.0), (0.9239, -0.3827, 1.0), (0.8315, -0.5556, -1.0), (0.8315, -0.5556, 1.0), (0.7071, -0.7071, -1.0), (0.7071, -0.7071, 1.0), (0.5556, -0.8315, -1.0), (0.5556, -0.8315, 1.0), (0.3827, -0.9239, -1.0), (0.3827, -0.9239, 1.0), (0.1951, -0.9808, -1.0), (0.1951, -0.9808, 1.0), (-8.742e-08, -1.0, -1.0), (-8.742e-08, -1.0, 1.0), (-0.1951, -0.9808, -1.0), (-0.1951, -0.9808, 1.0), (-0.3827, -0.9239, -1.0), (-0.3827, -0.9239, 1.0), (-0.5556, -0.8315, -1.0), (-0.5556, -0.8315, 1.0), (-0.7071, -0.7071, -1.0), (-0.7071, -0.7071, 1.0), (-0.8315, -0.5556, -1.0), (-0.8315, -0.5556, 1.0), (-0.9239, -0.3827, -1.0), (-0.9239, -0.3827, 1.0), (-0.9808, -0.1951, -1.0), (-0.9808, -0.1951, 1.0), (-1.0, 1.192e-08, -1.0), (-1.0, 1.192e-08, 1.0), (-0.9808, 0.1951, -1.0), (-0.9808, 0.1951, 1.0), (-0.9239, 0.3827, -1.0), (-0.9239, 0.3827, 1.0), (-0.8315, 0.5556, -1.0), (-0.8315, 0.5556, 1.0), (-0.7071, 0.7071, -1.0), (-0.7071, 0.7071, 1.0), (-0.5556, 0.8315, -1.0), (-0.5556, 0.8315, 1.0), (-0.3827, 0.9239, -1.0), (-0.3827, 0.9239, 1.0), (-0.1951, 0.9808, -1.0), (-0.1951, 0.9808, 1.0)], [], [(0, 1, 3, 2), (2, 3, 5, 4), (4, 5, 7, 6), (6, 7, 9, 8), (8, 9, 11, 10), (10, 11, 13, 12), (12, 13, 15, 14), (14, 15, 17, 16), (16, 17, 19, 18), (18, 19, 21, 20), (20, 21, 23, 22), (22, 23, 25, 24), (24, 25, 27, 26), (26, 27, 29, 28), (28, 29, 31, 30), (30, 31, 33, 32), (32, 33, 35, 34), (34, 35, 37, 36), (36, 37, 39, 38), (38, 39, 41, 40), (40, 41, 43, 42), (42, 43, 45, 44), (44, 45, 47, 46), (46, 47, 49, 48), (48, 49, 51, 50), (50, 51, 53, 52), (52, 53, 55, 54), (54, 55, 57, 56), (56, 57, 59, 58), (58, 59, 61, 60), (3, 1, 63, 61, 59, 57, 55, 53, 51, 49, 47, 45, 43, 41, 39, 37, 35, 33, 31, 29, 27, 25, 23, 21, 19, 17, 15, 13, 11, 9, 7, 5), (60, 61, 63, 62), (62, 63, 1, 0), (0, 2, 4, 6, 8, 10, 12, 14, 16, 18, 20, 22, 24, 26, 28, 30, 32, 34, 36, 38, 40, 42, 44, 46, 48, 50, 52, 54, 56, 58, 60, 62)])
me_007_1.polygons.foreach_set('use_smooth', [True] * 34)
_uv = me_007_1.uv_layers.new(name='UVマップ')
_uv.uv.foreach_set('vector', [1.0, 0.5, 1.0, 1.0, 0.9688, 1.0, 0.9688, 0.5, 0.9688, 0.5, 0.9688, 1.0, 0.9375, 1.0, 0.9375, 0.5, 0.9375, 0.5, 0.9375, 1.0, 0.9062, 1.0, 0.9062, 0.5, 0.9062, 0.5, 0.9062, 1.0, 0.875, 1.0, 0.875, 0.5, 0.875, 0.5, 0.875, 1.0, 0.8438, 1.0, 0.8438, 0.5, 0.8438, 0.5, 0.8438, 1.0, 0.8125, 1.0, 0.8125, 0.5, 0.8125, 0.5, 0.8125, 1.0, 0.7812, 1.0, 0.7812, 0.5, 0.7812, 0.5, 0.7812, 1.0, 0.75, 1.0, 0.75, 0.5, 0.75, 0.5, 0.75, 1.0, 0.7188, 1.0, 0.7188, 0.5, 0.7188, 0.5, 0.7188, 1.0, 0.6875, 1.0, 0.6875, 0.5, 0.6875, 0.5, 0.6875, 1.0, 0.6562, 1.0, 0.6562, 0.5, 0.6562, 0.5, 0.6562, 1.0, 0.625, 1.0, 0.625, 0.5, 0.625, 0.5, 0.625, 1.0, 0.5938, 1.0, 0.5938, 0.5, 0.5938, 0.5, 0.5938, 1.0, 0.5625, 1.0, 0.5625, 0.5, 0.5625, 0.5, 0.5625, 1.0, 0.5312, 1.0, 0.5312, 0.5, 0.5312, 0.5, 0.5312, 1.0, 0.5, 1.0, 0.5, 0.5, 0.5, 0.5, 0.5, 1.0, 0.4688, 1.0, 0.4688, 0.5, 0.4688, 0.5, 0.4688, 1.0, 0.4375, 1.0, 0.4375, 0.5, 0.4375, 0.5, 0.4375, 1.0, 0.4062, 1.0, 0.4062, 0.5, 0.4062, 0.5, 0.4062, 1.0, 0.375, 1.0, 0.375, 0.5, 0.375, 0.5, 0.375, 1.0, 0.3438, 1.0, 0.3438, 0.5, 0.3438, 0.5, 0.3438, 1.0, 0.3125, 1.0, 0.3125, 0.5, 0.3125, 0.5, 0.3125, 1.0, 0.2812, 1.0, 0.2812, 0.5, 0.2812, 0.5, 0.2812, 1.0, 0.25, 1.0, 0.25, 0.5, 0.25, 0.5, 0.25, 1.0, 0.2188, 1.0, 0.2188, 0.5, 0.2188, 0.5, 0.2188, 1.0, 0.1875, 1.0, 0.1875, 0.5, 0.1875, 0.5, 0.1875, 1.0, 0.1562, 1.0, 0.1562, 0.5, 0.1562, 0.5, 0.1562, 1.0, 0.125, 1.0, 0.125, 0.5, 0.125, 0.5, 0.125, 1.0, 0.09375, 1.0, 0.09375, 0.5, 0.09375, 0.5, 0.09375, 1.0, 0.0625, 1.0, 0.0625, 0.5, 0.2968, 0.4854, 0.25, 0.49, 0.2032, 0.4854, 0.1582, 0.4717, 0.1167, 0.4496, 0.08029, 0.4197, 0.05045, 0.3833, 0.02827, 0.3418, 0.01461, 0.2968, 0.01, 0.25, 0.01461, 0.2032, 0.02827, 0.1582, 0.05045, 0.1167, 0.08029, 0.08029, 0.1167, 0.05045, 0.1582, 0.02827, 0.2032, 0.01461, 0.25, 0.01, 0.2968, 0.01461, 0.3418, 0.02827, 0.3833, 0.05045, 0.4197, 0.08029, 0.4496, 0.1167, 0.4717, 0.1582, 0.4854, 0.2032, 0.49, 0.25, 0.4854, 0.2968, 0.4717, 0.3418, 0.4496, 0.3833, 0.4197, 0.4197, 0.3833, 0.4496, 0.3418, 0.4717, 0.0625, 0.5, 0.0625, 1.0, 0.03125, 1.0, 0.03125, 0.5, 0.03125, 0.5, 0.03125, 1.0, 0.0, 1.0, 0.0, 0.5, 0.75, 0.49, 0.7968, 0.4854, 0.8418, 0.4717, 0.8833, 0.4496, 0.9197, 0.4197, 0.9496, 0.3833, 0.9717, 0.3418, 0.9854, 0.2968, 0.99, 0.25, 0.9854, 0.2032, 0.9717, 0.1582, 0.9496, 0.1167, 0.9197, 0.08029, 0.8833, 0.05045, 0.8418, 0.02827, 0.7968, 0.01461, 0.75, 0.01, 0.7032, 0.01461, 0.6582, 0.02827, 0.6167, 0.05045, 0.5803, 0.08029, 0.5504, 0.1167, 0.5283, 0.1582, 0.5146, 0.2032, 0.51, 0.25, 0.5146, 0.2968, 0.5283, 0.3418, 0.5504, 0.3833, 0.5803, 0.4197, 0.6167, 0.4496, 0.6582, 0.4717, 0.7032, 0.4854])
me_007_1.use_remesh_fix_poles = True
me_007_1.use_remesh_preserve_attributes = False
me_007_1.update()

# ---- objects
ob_x = bpy.data.objects.new('立方体', me_x)
ob_001 = bpy.data.objects.new('立方体.001', me_007)
ob_002 = bpy.data.objects.new('立方体.002', me_008)
ob_x_1 = bpy.data.objects.new('円柱', me_x_1)
ob_001_1 = bpy.data.objects.new('円柱.001', me_002)
ob_003 = bpy.data.objects.new('立方体.003', me_011)
ob_004 = bpy.data.objects.new('立方体.004', me_012)
ob_002_1 = bpy.data.objects.new('円柱.002', me_003)
ob_003_1 = bpy.data.objects.new('円柱.003', me_004)
ob_004_1 = bpy.data.objects.new('円柱.004', me_005)
ob_005 = bpy.data.objects.new('円柱.005', me_006)
ob_005_1 = bpy.data.objects.new('立方体.005', me_013)
ob_006 = bpy.data.objects.new('立方体.006', me_015)
ob_x_2 = bpy.data.objects.new('平面', me_x_2)
ob_001_2 = bpy.data.objects.new('平面.001', me_001)
ob_007 = bpy.data.objects.new('立方体.007', me_016)
ob_006_1 = bpy.data.objects.new('円柱.006', me_007_1)

# ---- transforms, parenting, visibility, modifiers, constraints
ob_x.location = (0.0, 0.0, 0.3376)
_m = ob_x.modifiers.new('Auto Smooth', 'NODES')
_m.node_group = ng_auto_smooth
_gi = [s.identifier for s in ng_auto_smooth.interface.items_tree if s.item_type == 'SOCKET' and s.in_out == 'INPUT']
_m[_gi[1]] = 0.5236  # Angle
ob_001.location = (0.2772, 0.0, 0.7693)
ob_002.location = (-0.2727, 0.0, 0.7693)
ob_x_1.location = (0.0, 0.0, 0.7097)
ob_x_1.rotation_euler = (1.571, -0.0, 0.0)
_m = ob_x_1.modifiers.new('Auto Smooth', 'NODES')
_m.node_group = ng_auto_smooth
_gi = [s.identifier for s in ng_auto_smooth.interface.items_tree if s.item_type == 'SOCKET' and s.in_out == 'INPUT']
_m[_gi[1]] = 0.5236  # Angle
ob_001_1.location = (0.0, 0.0, 0.8911)
ob_001_1.rotation_euler = (-0.0, 1.571, 0.0)
_m = ob_001_1.modifiers.new('Auto Smooth', 'NODES')
_m.node_group = ng_auto_smooth
_gi = [s.identifier for s in ng_auto_smooth.interface.items_tree if s.item_type == 'SOCKET' and s.in_out == 'INPUT']
_m[_gi[1]] = 0.5236  # Angle
ob_003.location = (0.0003717, -0.2491, 0.95)
ob_004.location = (0.0003717, 0.2613, 0.95)
ob_002_1.location = (0.0, -0.3635, 0.7146)
ob_002_1.rotation_euler = (1.571, -0.0, 0.0)
_m = ob_002_1.modifiers.new('Auto Smooth', 'NODES')
_m.node_group = ng_auto_smooth
_gi = [s.identifier for s in ng_auto_smooth.interface.items_tree if s.item_type == 'SOCKET' and s.in_out == 'INPUT']
_m[_gi[1]] = 0.5236  # Angle
ob_003_1.location = (0.0, -0.1246, 0.7146)
ob_003_1.rotation_euler = (1.571, -0.0, 0.0)
_m = ob_003_1.modifiers.new('Auto Smooth', 'NODES')
_m.node_group = ng_auto_smooth
_gi = [s.identifier for s in ng_auto_smooth.interface.items_tree if s.item_type == 'SOCKET' and s.in_out == 'INPUT']
_m[_gi[1]] = 0.5236  # Angle
ob_004_1.location = (0.0, 0.141, 0.7146)
ob_004_1.rotation_euler = (1.571, -0.0, 0.0)
_m = ob_004_1.modifiers.new('Auto Smooth', 'NODES')
_m.node_group = ng_auto_smooth
_gi = [s.identifier for s in ng_auto_smooth.interface.items_tree if s.item_type == 'SOCKET' and s.in_out == 'INPUT']
_m[_gi[1]] = 0.5236  # Angle
ob_005.location = (0.0, 0.3634, 0.7146)
ob_005.rotation_euler = (1.571, -0.0, 0.0)
_m = ob_005.modifiers.new('Auto Smooth', 'NODES')
_m.node_group = ng_auto_smooth
_gi = [s.identifier for s in ng_auto_smooth.interface.items_tree if s.item_type == 'SOCKET' and s.in_out == 'INPUT']
_m[_gi[1]] = 0.5236  # Angle
ob_005_1.location = (-1.49e-08, -0.3946, 0.5063)
ob_005_1.rotation_euler = (-0.1009, -0.0, 0.0)
ob_006.location = (-1.49e-08, 0.3243, 0.5063)
ob_006.rotation_euler = (0.06781, -0.0, 0.0)
ob_x_2.location = (0.0, -0.3964, 0.4938)
ob_x_2.rotation_euler = (1.481, -0.0, 0.0)
ob_001_2.location = (0.0, 0.3195, 0.4938)
ob_001_2.rotation_euler = (1.627, -0.0, 0.0)
ob_007.location = (0.3268, -0.008087, 0.3643)
ob_007.rotation_euler = (0.0, -0.05636, 0.0)
ob_006_1.location = (0.3157, -0.01152, 0.7182)
ob_006_1.rotation_euler = (1.571, -0.0, 0.0)
ob_006_1.scale = (0.03513, 0.03513, 0.3151)
_m = ob_006_1.modifiers.new('Auto Smooth', 'NODES')
_m.node_group = ng_auto_smooth
_gi = [s.identifier for s in ng_auto_smooth.interface.items_tree if s.item_type == 'SOCKET' and s.in_out == 'INPUT']
_m[_gi[1]] = 0.5236  # Angle

# ---- collection membership
col_collection.objects.link(ob_x)
col_collection.objects.link(ob_001)
col_collection.objects.link(ob_002)
col_collection.objects.link(ob_x_1)
col_collection.objects.link(ob_001_1)
col_collection.objects.link(ob_003)
col_collection.objects.link(ob_004)
col_collection.objects.link(ob_002_1)
col_collection.objects.link(ob_003_1)
col_collection.objects.link(ob_004_1)
col_collection.objects.link(ob_005)
col_collection.objects.link(ob_005_1)
col_collection.objects.link(ob_006)
col_collection.objects.link(ob_x_2)
col_collection.objects.link(ob_001_2)
col_collection.objects.link(ob_007)
col_collection.objects.link(ob_006_1)

# ---- scene / render settings (as saved in the file)
scene.frame_start = 1; scene.frame_end = 250; scene.frame_set(1)
scene.render.engine = 'BLENDER_EEVEE_NEXT'
scene.cycles.sampling_pattern = 'TABULATED_SOBOL'
scene.cycles.use_light_tree = False
scene.view_settings.view_transform = 'Filmic'
bpy.context.view_layer.update()

# ---- added for rendering (the .blend has no active camera and no usable light): camera, sun
cam_auto = bpy.data.cameras.new('AutoCamera')
cam_auto.lens = 50.0
cam_auto.sensor_width = 36.0
cam_auto.clip_end = 1000.0
ob_auto_camera = bpy.data.objects.new('AutoCamera', cam_auto)
scene.collection.objects.link(ob_auto_camera)
ob_auto_camera.location = (3.06933, -3.68319, 2.94192)
ob_auto_camera.rotation_euler = (1.09748, -7.21219e-08, 0.694738)
scene.camera = ob_auto_camera
light_auto_sun = bpy.data.lights.new('AutoSun', 'SUN')
light_auto_sun.energy = 3.0
light_auto_sun.angle = 0.0523599
ob_auto_sun = bpy.data.objects.new('AutoSun', light_auto_sun)
scene.collection.objects.link(ob_auto_sun)
ob_auto_sun.rotation_euler = (0.872665, 0.174533, 0.523599)
bpy.context.view_layer.update()
